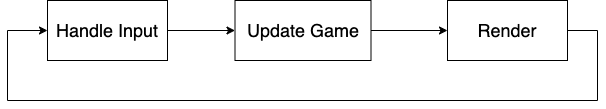

The diagram above was exported from draw.io. Its source (the exported page's mxGraphModel, read from the mxfile embedded in the PNG):
<mxGraphModel dx="1194" dy="695" grid="1" gridSize="10" guides="1" tooltips="1" connect="1" arrows="1" fold="1" page="1" pageScale="1" pageWidth="827" pageHeight="1169" background="#ffffff" math="0" shadow="0">
  <root>
    <mxCell id="0" />
    <mxCell id="1" parent="0" />
    <mxCell id="JMbt9EXx4D_tnhSVnE4Y-5" style="edgeStyle=orthogonalEdgeStyle;rounded=0;orthogonalLoop=1;jettySize=auto;html=1;exitX=1;exitY=0.5;exitDx=0;exitDy=0;entryX=0;entryY=0.5;entryDx=0;entryDy=0;" edge="1" parent="1" source="JMbt9EXx4D_tnhSVnE4Y-1" target="JMbt9EXx4D_tnhSVnE4Y-2">
      <mxGeometry relative="1" as="geometry" />
    </mxCell>
    <mxCell id="JMbt9EXx4D_tnhSVnE4Y-1" value="&lt;font style=&quot;font-size: 18px;&quot;&gt;Handle Input&lt;/font&gt;" style="rounded=0;whiteSpace=wrap;html=1;" vertex="1" parent="1">
      <mxGeometry x="90" y="300" width="120" height="60" as="geometry" />
    </mxCell>
    <mxCell id="JMbt9EXx4D_tnhSVnE4Y-6" style="edgeStyle=orthogonalEdgeStyle;rounded=0;orthogonalLoop=1;jettySize=auto;html=1;exitX=1;exitY=0.5;exitDx=0;exitDy=0;entryX=0;entryY=0.5;entryDx=0;entryDy=0;" edge="1" parent="1" source="JMbt9EXx4D_tnhSVnE4Y-2" target="JMbt9EXx4D_tnhSVnE4Y-4">
      <mxGeometry relative="1" as="geometry" />
    </mxCell>
    <mxCell id="JMbt9EXx4D_tnhSVnE4Y-2" value="&lt;font style=&quot;font-size: 18px;&quot;&gt;Update Game&lt;/font&gt;" style="rounded=0;whiteSpace=wrap;html=1;" vertex="1" parent="1">
      <mxGeometry x="277.5" y="300" width="136" height="60" as="geometry" />
    </mxCell>
    <mxCell id="JMbt9EXx4D_tnhSVnE4Y-7" style="edgeStyle=orthogonalEdgeStyle;rounded=0;orthogonalLoop=1;jettySize=auto;html=1;exitX=1;exitY=0.5;exitDx=0;exitDy=0;entryX=0;entryY=0.5;entryDx=0;entryDy=0;" edge="1" parent="1" source="JMbt9EXx4D_tnhSVnE4Y-4" target="JMbt9EXx4D_tnhSVnE4Y-1">
      <mxGeometry relative="1" as="geometry">
        <mxPoint x="40" y="350" as="targetPoint" />
        <Array as="points">
          <mxPoint x="640" y="330" />
          <mxPoint x="640" y="400" />
          <mxPoint x="50" y="400" />
          <mxPoint x="50" y="330" />
        </Array>
      </mxGeometry>
    </mxCell>
    <mxCell id="JMbt9EXx4D_tnhSVnE4Y-4" value="&lt;font style=&quot;font-size: 18px;&quot;&gt;Render&lt;/font&gt;" style="rounded=0;whiteSpace=wrap;html=1;" vertex="1" parent="1">
      <mxGeometry x="490" y="300" width="120" height="60" as="geometry" />
    </mxCell>
  </root>
</mxGraphModel>